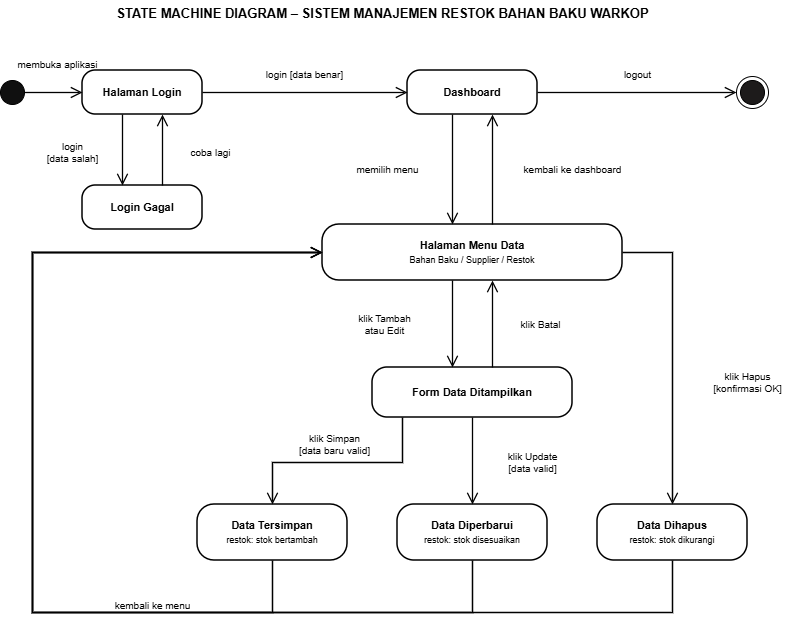

The diagram above was exported from draw.io. Its source (the exported page's mxGraphModel, read from the mxfile embedded in the PNG):
<mxGraphModel dx="900" dy="524" grid="1" gridSize="10" guides="1" tooltips="1" connect="1" arrows="1" fold="1" page="1" pageScale="1" pageWidth="1400" pageHeight="900" math="0" shadow="0">
  <root>
    <mxCell id="0" />
    <mxCell id="1" parent="0" />
    <mxCell id="nYHjEJqmQbS5i895vFiQ-1" parent="1" style="text;html=1;align=center;verticalAlign=middle;fontSize=13;labelBackgroundColor=none;" value="&lt;b&gt;STATE MACHINE DIAGRAM – SISTEM MANAJEMEN RESTOK BAHAN BAKU WARKOP&lt;/b&gt;" vertex="1">
      <mxGeometry height="26" width="700" x="60" y="8" as="geometry" />
    </mxCell>
    <mxCell id="nYHjEJqmQbS5i895vFiQ-2" parent="1" style="ellipse;html=1;labelBackgroundColor=none;fillColor=#101010;" value="" vertex="1">
      <mxGeometry height="24" width="24" x="28" y="88" as="geometry" />
    </mxCell>
    <mxCell id="nYHjEJqmQbS5i895vFiQ-3" parent="1" style="shape=endState;html=1;labelBackgroundColor=none;strokeColor=default;fillColor=light-dark(#1d1b1b, #ededed);" value="" vertex="1">
      <mxGeometry height="32" width="32" x="764" y="84" as="geometry" />
    </mxCell>
    <mxCell id="nYHjEJqmQbS5i895vFiQ-4" parent="1" style="rounded=1;arcSize=30;whiteSpace=wrap;html=1;strokeWidth=1.5;fontSize=11;labelBackgroundColor=none;" value="&lt;b&gt;Halaman Login&lt;/b&gt;" vertex="1">
      <mxGeometry height="44" width="120" x="110" y="78" as="geometry" />
    </mxCell>
    <mxCell id="nYHjEJqmQbS5i895vFiQ-5" parent="1" style="rounded=1;arcSize=30;whiteSpace=wrap;html=1;strokeWidth=1.5;fontSize=11;labelBackgroundColor=none;" value="&lt;b&gt;Login Gagal&lt;/b&gt;" vertex="1">
      <mxGeometry height="44" width="120" x="110" y="193" as="geometry" />
    </mxCell>
    <mxCell id="nYHjEJqmQbS5i895vFiQ-6" parent="1" style="rounded=1;arcSize=30;whiteSpace=wrap;html=1;strokeWidth=1.5;fontSize=11;labelBackgroundColor=none;" value="&lt;b&gt;Dashboard&lt;/b&gt;" vertex="1">
      <mxGeometry height="44" width="130" x="435" y="78" as="geometry" />
    </mxCell>
    <mxCell id="nYHjEJqmQbS5i895vFiQ-7" parent="1" style="rounded=1;arcSize=30;whiteSpace=wrap;html=1;strokeWidth=1.5;fontSize=11;labelBackgroundColor=none;" value="&lt;b&gt;Halaman Menu Data&lt;/b&gt;&lt;br&gt;&lt;font style=&quot;font-size:9px&quot;&gt;Bahan Baku / Supplier / Restok&lt;/font&gt;" vertex="1">
      <mxGeometry height="56" width="300" x="350" y="232" as="geometry" />
    </mxCell>
    <mxCell id="nYHjEJqmQbS5i895vFiQ-8" parent="1" style="rounded=1;arcSize=30;whiteSpace=wrap;html=1;strokeWidth=1.5;fontSize=11;labelBackgroundColor=none;" value="&lt;b&gt;Form Data Ditampilkan&lt;/b&gt;" vertex="1">
      <mxGeometry height="50" width="200" x="400" y="375" as="geometry" />
    </mxCell>
    <mxCell id="nYHjEJqmQbS5i895vFiQ-9" parent="1" style="rounded=1;arcSize=30;whiteSpace=wrap;html=1;strokeWidth=1.5;fontSize=11;labelBackgroundColor=none;" value="&lt;b&gt;Data Tersimpan&lt;/b&gt;&lt;br&gt;&lt;font style=&quot;font-size:9px&quot;&gt;restok: stok bertambah&lt;/font&gt;" vertex="1">
      <mxGeometry height="56" width="150" x="225" y="512" as="geometry" />
    </mxCell>
    <mxCell id="nYHjEJqmQbS5i895vFiQ-10" parent="1" style="rounded=1;arcSize=30;whiteSpace=wrap;html=1;strokeWidth=1.5;fontSize=11;labelBackgroundColor=none;" value="&lt;b&gt;Data Diperbarui&lt;/b&gt;&lt;br&gt;&lt;font style=&quot;font-size:9px&quot;&gt;restok: stok disesuaikan&lt;/font&gt;" vertex="1">
      <mxGeometry height="56" width="150" x="425" y="512" as="geometry" />
    </mxCell>
    <mxCell id="nYHjEJqmQbS5i895vFiQ-11" parent="1" style="rounded=1;arcSize=30;whiteSpace=wrap;html=1;strokeWidth=1.5;fontSize=11;labelBackgroundColor=none;" value="&lt;b&gt;Data Dihapus&lt;/b&gt;&lt;br&gt;&lt;font style=&quot;font-size:9px&quot;&gt;restok: stok dikurangi&lt;/font&gt;" vertex="1">
      <mxGeometry height="56" width="150" x="625" y="512" as="geometry" />
    </mxCell>
    <mxCell id="nYHjEJqmQbS5i895vFiQ-12" edge="1" parent="1" source="nYHjEJqmQbS5i895vFiQ-2" style="html=1;rounded=0;endArrow=open;endFill=0;endSize=9;strokeWidth=1.3;exitX=1;exitY=0.5;exitDx=0;exitDy=0;entryX=0;entryY=0.5;entryDx=0;entryDy=0;labelBackgroundColor=none;fontColor=default;" target="nYHjEJqmQbS5i895vFiQ-4" value="">
      <mxGeometry relative="1" as="geometry" />
    </mxCell>
    <mxCell id="nYHjEJqmQbS5i895vFiQ-13" parent="1" style="text;html=1;align=center;verticalAlign=middle;fontSize=10;labelBackgroundColor=none;" value="membuka aplikasi" vertex="1">
      <mxGeometry height="18" width="104" x="33" y="63" as="geometry" />
    </mxCell>
    <mxCell id="nYHjEJqmQbS5i895vFiQ-14" edge="1" parent="1" source="nYHjEJqmQbS5i895vFiQ-4" style="html=1;rounded=0;endArrow=open;endFill=0;endSize=9;strokeWidth=1.3;exitX=1;exitY=0.5;exitDx=0;exitDy=0;entryX=0;entryY=0.5;entryDx=0;entryDy=0;labelBackgroundColor=none;fontColor=default;" target="nYHjEJqmQbS5i895vFiQ-6" value="">
      <mxGeometry relative="1" as="geometry" />
    </mxCell>
    <mxCell id="nYHjEJqmQbS5i895vFiQ-15" parent="1" style="text;html=1;align=center;verticalAlign=middle;fontSize=10;labelBackgroundColor=none;" value="login [data benar]" vertex="1">
      <mxGeometry height="18" width="116" x="274" y="73" as="geometry" />
    </mxCell>
    <mxCell id="nYHjEJqmQbS5i895vFiQ-16" edge="1" parent="1" source="nYHjEJqmQbS5i895vFiQ-4" style="html=1;rounded=0;endArrow=open;endFill=0;endSize=9;strokeWidth=1.3;exitX=0.3333333333333333;exitY=1;exitDx=0;exitDy=0;entryX=0.3333333333333333;entryY=0;entryDx=0;entryDy=0;labelBackgroundColor=none;fontColor=default;" target="nYHjEJqmQbS5i895vFiQ-5" value="">
      <mxGeometry relative="1" as="geometry" />
    </mxCell>
    <mxCell id="nYHjEJqmQbS5i895vFiQ-17" parent="1" style="text;html=1;align=center;verticalAlign=middle;fontSize=10;labelBackgroundColor=none;" value="login&lt;br&gt;[data salah]" vertex="1">
      <mxGeometry height="32" width="80" x="60" y="144" as="geometry" />
    </mxCell>
    <mxCell id="nYHjEJqmQbS5i895vFiQ-18" edge="1" parent="1" source="nYHjEJqmQbS5i895vFiQ-5" style="html=1;rounded=0;endArrow=open;endFill=0;endSize=9;strokeWidth=1.3;exitX=0.6666666666666666;exitY=0;exitDx=0;exitDy=0;entryX=0.6666666666666666;entryY=1;entryDx=0;entryDy=0;labelBackgroundColor=none;fontColor=default;" target="nYHjEJqmQbS5i895vFiQ-4" value="">
      <mxGeometry relative="1" as="geometry" />
    </mxCell>
    <mxCell id="nYHjEJqmQbS5i895vFiQ-19" parent="1" style="text;html=1;align=center;verticalAlign=middle;fontSize=10;labelBackgroundColor=none;" value="coba lagi" vertex="1">
      <mxGeometry height="18" width="62" x="207" y="151" as="geometry" />
    </mxCell>
    <mxCell id="nYHjEJqmQbS5i895vFiQ-20" edge="1" parent="1" source="nYHjEJqmQbS5i895vFiQ-6" style="html=1;rounded=0;endArrow=open;endFill=0;endSize=9;strokeWidth=1.3;exitX=1;exitY=0.5;exitDx=0;exitDy=0;entryX=0;entryY=0.5;entryDx=0;entryDy=0;labelBackgroundColor=none;fontColor=default;" target="nYHjEJqmQbS5i895vFiQ-3" value="">
      <mxGeometry relative="1" as="geometry" />
    </mxCell>
    <mxCell id="nYHjEJqmQbS5i895vFiQ-21" parent="1" style="text;html=1;align=center;verticalAlign=middle;fontSize=10;labelBackgroundColor=none;" value="logout" vertex="1">
      <mxGeometry height="18" width="44" x="643" y="73" as="geometry" />
    </mxCell>
    <mxCell id="nYHjEJqmQbS5i895vFiQ-22" edge="1" parent="1" source="nYHjEJqmQbS5i895vFiQ-6" style="html=1;rounded=0;endArrow=open;endFill=0;endSize=9;strokeWidth=1.3;exitX=0.34615384615384615;exitY=1;exitDx=0;exitDy=0;entryX=0.43333333333333335;entryY=0;entryDx=0;entryDy=0;labelBackgroundColor=none;fontColor=default;" target="nYHjEJqmQbS5i895vFiQ-7" value="">
      <mxGeometry relative="1" as="geometry" />
    </mxCell>
    <mxCell id="nYHjEJqmQbS5i895vFiQ-23" parent="1" style="text;html=1;align=center;verticalAlign=middle;fontSize=10;labelBackgroundColor=none;" value="memilih menu" vertex="1">
      <mxGeometry height="18" width="80" x="375" y="168" as="geometry" />
    </mxCell>
    <mxCell id="nYHjEJqmQbS5i895vFiQ-24" edge="1" parent="1" source="nYHjEJqmQbS5i895vFiQ-7" style="html=1;rounded=0;endArrow=open;endFill=0;endSize=9;strokeWidth=1.3;exitX=0.5666666666666667;exitY=0;exitDx=0;exitDy=0;entryX=0.6538461538461539;entryY=1;entryDx=0;entryDy=0;labelBackgroundColor=none;fontColor=default;" target="nYHjEJqmQbS5i895vFiQ-6" value="">
      <mxGeometry relative="1" as="geometry" />
    </mxCell>
    <mxCell id="nYHjEJqmQbS5i895vFiQ-25" parent="1" style="text;html=1;align=center;verticalAlign=middle;fontSize=10;labelBackgroundColor=none;" value="kembali ke dashboard" vertex="1">
      <mxGeometry height="18" width="128" x="536" y="168" as="geometry" />
    </mxCell>
    <mxCell id="nYHjEJqmQbS5i895vFiQ-26" edge="1" parent="1" source="nYHjEJqmQbS5i895vFiQ-7" style="html=1;rounded=0;endArrow=open;endFill=0;endSize=9;strokeWidth=1.3;exitX=0.43333333333333335;exitY=1;exitDx=0;exitDy=0;entryX=0.4;entryY=0;entryDx=0;entryDy=0;labelBackgroundColor=none;fontColor=default;" target="nYHjEJqmQbS5i895vFiQ-8" value="">
      <mxGeometry relative="1" as="geometry" />
    </mxCell>
    <mxCell id="nYHjEJqmQbS5i895vFiQ-27" parent="1" style="text;html=1;align=center;verticalAlign=middle;fontSize=10;labelBackgroundColor=none;" value="klik Tambah&lt;br&gt;atau Edit" vertex="1">
      <mxGeometry height="32" width="74" x="375" y="316" as="geometry" />
    </mxCell>
    <mxCell id="nYHjEJqmQbS5i895vFiQ-28" edge="1" parent="1" source="nYHjEJqmQbS5i895vFiQ-8" style="html=1;rounded=0;endArrow=open;endFill=0;endSize=9;strokeWidth=1.3;exitX=0.6;exitY=0;exitDx=0;exitDy=0;entryX=0.5666666666666667;entryY=1;entryDx=0;entryDy=0;labelBackgroundColor=none;fontColor=default;" target="nYHjEJqmQbS5i895vFiQ-7" value="">
      <mxGeometry relative="1" as="geometry" />
    </mxCell>
    <mxCell id="nYHjEJqmQbS5i895vFiQ-29" parent="1" style="text;html=1;align=center;verticalAlign=middle;fontSize=10;labelBackgroundColor=none;" value="klik Batal" vertex="1">
      <mxGeometry height="18" width="68" x="534" y="323" as="geometry" />
    </mxCell>
    <mxCell id="nYHjEJqmQbS5i895vFiQ-30" edge="1" parent="1" source="nYHjEJqmQbS5i895vFiQ-8" style="html=1;rounded=0;endArrow=open;endFill=0;endSize=9;strokeWidth=1.3;exitX=0.15;exitY=1;exitDx=0;exitDy=0;entryX=0.5;entryY=0;entryDx=0;entryDy=0;labelBackgroundColor=none;fontColor=default;" target="nYHjEJqmQbS5i895vFiQ-9" value="">
      <mxGeometry relative="1" as="geometry">
        <Array as="points">
          <mxPoint x="430" y="470" />
          <mxPoint x="300" y="470" />
        </Array>
      </mxGeometry>
    </mxCell>
    <mxCell id="nYHjEJqmQbS5i895vFiQ-31" parent="1" style="text;html=1;align=center;verticalAlign=middle;fontSize=10;labelBackgroundColor=none;" value="klik Simpan&lt;br&gt;[data baru valid]" vertex="1">
      <mxGeometry height="32" width="110" x="307" y="436" as="geometry" />
    </mxCell>
    <mxCell id="nYHjEJqmQbS5i895vFiQ-32" edge="1" parent="1" source="nYHjEJqmQbS5i895vFiQ-8" style="html=1;rounded=0;endArrow=open;endFill=0;endSize=9;strokeWidth=1.3;exitX=0.5;exitY=1;exitDx=0;exitDy=0;entryX=0.5;entryY=0;entryDx=0;entryDy=0;labelBackgroundColor=none;fontColor=default;" target="nYHjEJqmQbS5i895vFiQ-10" value="">
      <mxGeometry relative="1" as="geometry" />
    </mxCell>
    <mxCell id="nYHjEJqmQbS5i895vFiQ-33" parent="1" style="text;html=1;align=center;verticalAlign=middle;fontSize=10;labelBackgroundColor=none;" value="klik Update&lt;br&gt;[data valid]" vertex="1">
      <mxGeometry height="32" width="80" x="520" y="454" as="geometry" />
    </mxCell>
    <mxCell id="nYHjEJqmQbS5i895vFiQ-34" edge="1" parent="1" source="nYHjEJqmQbS5i895vFiQ-7" style="html=1;rounded=0;endArrow=open;endFill=0;endSize=9;strokeWidth=1.3;exitX=1;exitY=0.5;exitDx=0;exitDy=0;entryX=0.5;entryY=0;entryDx=0;entryDy=0;labelBackgroundColor=none;fontColor=default;" target="nYHjEJqmQbS5i895vFiQ-11" value="">
      <mxGeometry relative="1" as="geometry">
        <Array as="points">
          <mxPoint x="700" y="260" />
        </Array>
      </mxGeometry>
    </mxCell>
    <mxCell id="nYHjEJqmQbS5i895vFiQ-35" parent="1" style="text;html=1;align=center;verticalAlign=middle;fontSize=10;labelBackgroundColor=none;" value="klik Hapus&lt;br&gt;[konfirmasi OK]" vertex="1">
      <mxGeometry height="32" width="98" x="726" y="374" as="geometry" />
    </mxCell>
    <mxCell id="nYHjEJqmQbS5i895vFiQ-36" edge="1" parent="1" source="nYHjEJqmQbS5i895vFiQ-9" style="html=1;rounded=0;endArrow=open;endFill=0;endSize=9;strokeWidth=1.3;exitX=0.5;exitY=1;exitDx=0;exitDy=0;entryX=0;entryY=0.5;entryDx=0;entryDy=0;labelBackgroundColor=none;fontColor=default;" target="nYHjEJqmQbS5i895vFiQ-7" value="">
      <mxGeometry relative="1" as="geometry">
        <Array as="points">
          <mxPoint x="300" y="620" />
          <mxPoint x="60" y="620" />
          <mxPoint x="60" y="260" />
        </Array>
      </mxGeometry>
    </mxCell>
    <mxCell id="nYHjEJqmQbS5i895vFiQ-37" edge="1" parent="1" source="nYHjEJqmQbS5i895vFiQ-10" style="html=1;rounded=0;endArrow=open;endFill=0;endSize=9;strokeWidth=1.3;exitX=0.5;exitY=1;exitDx=0;exitDy=0;entryX=0;entryY=0.5;entryDx=0;entryDy=0;labelBackgroundColor=none;fontColor=default;" target="nYHjEJqmQbS5i895vFiQ-7" value="">
      <mxGeometry relative="1" as="geometry">
        <Array as="points">
          <mxPoint x="500" y="620" />
          <mxPoint x="60" y="620" />
          <mxPoint x="60" y="260" />
        </Array>
      </mxGeometry>
    </mxCell>
    <mxCell id="nYHjEJqmQbS5i895vFiQ-38" edge="1" parent="1" source="nYHjEJqmQbS5i895vFiQ-11" style="html=1;rounded=0;endArrow=open;endFill=0;endSize=9;strokeWidth=1.3;exitX=0.5;exitY=1;exitDx=0;exitDy=0;entryX=0;entryY=0.5;entryDx=0;entryDy=0;labelBackgroundColor=none;fontColor=default;" target="nYHjEJqmQbS5i895vFiQ-7" value="">
      <mxGeometry relative="1" as="geometry">
        <Array as="points">
          <mxPoint x="700" y="620" />
          <mxPoint x="60" y="620" />
          <mxPoint x="60" y="260" />
        </Array>
      </mxGeometry>
    </mxCell>
    <mxCell id="nYHjEJqmQbS5i895vFiQ-39" parent="1" style="text;html=1;align=center;verticalAlign=middle;fontSize=10;strokeColor=none;labelBackgroundColor=none;" value="kembali ke menu" vertex="1">
      <mxGeometry height="32" width="98" x="131" y="597" as="geometry" />
    </mxCell>
  </root>
</mxGraphModel>